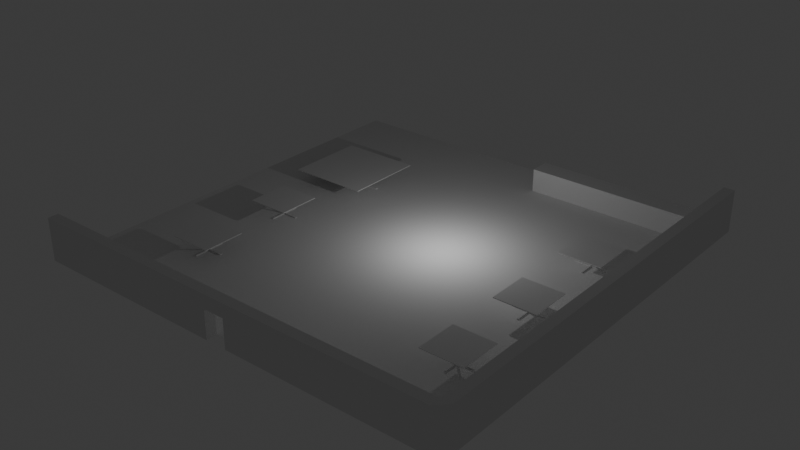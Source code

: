 # Source: bar.blend  (saved by Blender 4.1.24; exported with 4.5.12 LTS)
import bpy
from mathutils import Matrix  # noqa: F401  (used for matrix-valued properties, if any)

bpy.ops.wm.read_factory_settings(use_empty=True)
scene = bpy.context.scene
scene.name = 'Scene'

# ---- collections
col_collection = bpy.data.collections.new('Collection'); scene.collection.children.link(col_collection)

# ---- world
world_world = bpy.data.worlds.new('World'); scene.world = world_world
world_world.use_nodes = True; world_world.node_tree.nodes.clear()
_N = world_world.node_tree.nodes; _L = world_world.node_tree.links
n0 = _N.new('ShaderNodeOutputWorld'); n0.name = 'World Output'; n0.location = (300, 300)
n1 = _N.new('ShaderNodeBackground'); n1.name = 'Background'; n1.location = (10, 300)
n1.inputs[0].default_value = (0.05088, 0.05088, 0.05088, 1.0)
_L.new(n1.outputs[0], n0.inputs[0])
n0.is_active_output = True
world_world.color = (0.05088, 0.05088, 0.05088)
world_world.use_sun_shadow = False
world_world.sun_shadow_jitter_overblur = 0.0

# ---- lights
light_light = bpy.data.lights.new('Light', 'POINT')
light_light.transmission_factor = 0.0
light_light.energy = 1000.0
light_light.shadow_soft_size = 0.1
light_light.shadow_maximum_resolution = 0.006
light_light.use_absolute_resolution = True

# ---- meshes
me_cube_001 = bpy.data.meshes.new('Cube.001')
me_cube_001.from_pydata([(-1.347, -0.6533, -0.9333), (-1.347, -0.6533, 1.067), (-1.347, 1.347, -0.9333), (0.7033, 1.347, 1.067), (0.6533, -0.6533, -0.9333), (0.6533, -0.6533, 1.067), (0.6533, 1.347, -0.9333), (0.6533, 1.347, 1.067), (0.7033, 1.347, -0.9333), (0.7033, -0.6533, -0.9333), (0.7033, -0.6533, 1.067), (-1.347, -0.7033, -0.9333), (-1.347, -0.7033, 1.067), (0.6533, -0.7033, 1.067), (0.6533, -0.7033, -0.9333), (-0.397, -0.6533, -0.9333), (-0.297, -0.6533, -0.9333), (-0.297, -0.7033, -0.9333), (-0.397, -0.7033, -0.9333), (-0.397, -0.7033, 0.42), (-0.297, -0.7033, 0.42), (-0.397, -0.6533, 0.42), (-0.297, -0.6533, 0.42)], [(15, 16)], [(8, 3, 10, 9), (6, 7, 3, 8), (7, 5, 10, 3), (16, 4, 14, 17), (11, 0, 15, 18), (0, 15, 4, 6, 2), (17, 20, 22, 16), (5, 4, 9, 10), (4, 6, 8, 9), (14, 13, 12, 11, 18, 19, 20, 17), (5, 1, 12, 13), (4, 5, 13, 14), (1, 0, 11, 12), (10, 9, 14, 13), (9, 4, 14), (5, 10, 13), (4, 5, 7, 6), (0, 1, 5, 4, 16, 22, 21, 15), (19, 18, 15, 21), (19, 21, 22, 20)])
_uv = me_cube_001.uv_layers.new(name='UVMap')
_uv.uv.foreach_set('vector', [0.375, 0.5, 0.625, 0.5, 0.625, 0.75, 0.375, 0.75, 0.0, 0.0, 0.0, 0.0, 0.0, 0.0, 0.0, 0.0, 0.0, 0.0, 0.0, 0.0, 0.0, 0.0, 0.0, 0.0, 0.2562, 0.75, 0.375, 0.75, 0.375, 0.75, 0.2562, 0.75, 0.125, 0.75, 0.125, 0.75, 0.2437, 0.75, 0.2437, 0.75, 0.0, 0.0, 0.0, 0.0, 0.0, 0.0, 0.0, 0.0, 0.0, 0.0, 0.375, 0.8688, 0.5442, 0.8688, 0.06327, 0.1265, 0.1968, 0.3936, 0.625, 0.75, 0.375, 0.75, 0.375, 0.75, 0.625, 0.75, 0.375, 0.75, 0.375, 0.5, 0.375, 0.5, 0.375, 0.75, 0.375, 0.75, 0.625, 0.75, 0.625, 1.0, 0.375, 1.0, 0.375, 0.8813, 0.5442, 0.8813, 0.5442, 0.8688, 0.375, 0.8688, 0.0, 0.0, 0.0, 0.0, 0.0, 0.0, 0.0, 0.0, 0.375, 0.75, 0.625, 0.75, 0.625, 0.75, 0.375, 0.75, 0.0, 0.0, 0.0, 0.0, 0.0, 0.0, 0.0, 0.0, 0.625, 0.75, 0.375, 0.75, 0.375, 0.75, 0.625, 0.75, 0.375, 0.75, 0.375, 0.75, 0.375, 0.75, 0.0, 0.0, 0.0, 0.0, 0.625, 0.75, 0.375, 0.75, 0.625, 0.75, 0.0, 0.0, 0.0, 0.0, 0.0, 0.0, 0.0, 0.0, 0.0, 0.0, 0.375, 0.75, 0.1968, 0.3936, 0.06327, 0.1265, 0.05795, 0.1159, 0.1781, 0.3561, 0.5442, 0.8813, 0.375, 0.8813, 0.2437, 0.75, 0.05795, 0.1159, 0.5442, 0.8813, 0.05795, 0.1159, 0.06327, 0.1265, 0.5442, 0.8688])
me_cube_001.update()
me_cube_002 = bpy.data.meshes.new('Cube.002')
me_cube_002.from_pydata([(-1.0, -1.0, -1.0), (-1.0, -1.0, 1.0), (-2.195, 1.0, -1.0), (1.0, -1.0, -1.0), (1.0, -1.0, 1.0), (-2.195, 1.0, -1.0), (-2.195, -1.0, -1.0), (-1.0, -1.0, 1.0), (1.0, 1.0, 1.0), (1.0, -1.0, 1.0), (-2.157, 1.0, -1.0), (-2.157, 1.0, 1.0), (-2.195, -1.0, 1.2), (-2.195, 1.0, 1.2), (1.0, 1.0, 1.2), (1.0, -1.0, 1.2)], [(9, 4), (1, 7)], [(14, 13, 12, 15), (11, 13, 2, 5, 10), (8, 14, 13, 11), (13, 5, 6, 12), (3, 15, 12, 6, 0)])
_uv = me_cube_002.uv_layers.new(name='UVMap')
_uv.uv.foreach_set('vector', [0.625, 0.5, 0.875, 0.5, 0.875, 0.75, 0.625, 0.75, 0.0, 0.0, 0.0, 0.0, 0.0, 0.0, 0.0, 0.0, 0.0, 0.0, 0.0, 0.0, 0.625, 0.5, 0.875, 0.5, 0.0, 0.0, 0.875, 0.5, 0.0, 0.0, 0.0, 0.0, 0.875, 0.75, 0.0, 0.0, 0.625, 0.75, 0.875, 0.75, 0.0, 0.0, 0.0, 0.0])
me_cube_002.update()
me_cube = bpy.data.meshes.new('Cube')
me_cube.from_pydata([(-1.0, -1.0, 12.64), (-1.0, -1.0, 14.64), (-1.0, 1.0, 12.64), (-1.0, 1.0, 14.64), (1.0, -1.0, 12.64), (1.0, -1.0, 14.64), (1.0, 1.0, 12.64), (1.0, 1.0, 14.64), (-0.03591, 0.03591, 12.64), (-0.03591, -0.03591, 12.64), (0.03591, 0.03591, 12.64), (0.03591, -0.03591, 12.64), (-0.03591, 0.03591, -19.74), (-0.03591, -0.03591, -19.74), (0.03591, 0.03591, -19.74), (0.03591, -0.03591, -19.74), (-0.03591, 0.03591, -22.07), (-0.03591, -0.03591, -22.07), (0.03591, 0.03591, -22.07), (0.03591, -0.03591, -22.07), (0.03591, 0.7331, -19.74), (-0.03591, 0.7331, -19.74), (0.03591, 0.7331, -22.07), (-0.03591, 0.7331, -22.07), (-0.03591, -0.7331, -19.74), (0.03591, -0.7331, -19.74), (-0.03591, -0.7331, -22.07), (0.03591, -0.7331, -22.07), (-0.7331, 0.03591, -19.74), (-0.7331, -0.03591, -19.74), (-0.7331, 0.03591, -22.07), (-0.7331, -0.03591, -22.07), (0.7331, -0.03591, -19.74), (0.7331, 0.03591, -19.74), (0.7331, -0.03591, -22.07), (0.7331, 0.03591, -22.07)], [], [(0, 1, 3, 2), (2, 3, 7, 6), (6, 7, 5, 4), (4, 5, 1, 0), (2, 6, 10, 8), (7, 3, 1, 5), (11, 9, 13, 15), (0, 2, 8, 9), (6, 4, 11, 10), (4, 0, 9, 11), (14, 15, 32, 33), (8, 10, 14, 12), (10, 11, 15, 14), (9, 8, 12, 13), (16, 18, 19, 17), (17, 13, 29, 31), (13, 17, 26, 24), (14, 18, 22, 20), (21, 20, 22, 23), (18, 16, 23, 22), (16, 12, 21, 23), (12, 14, 20, 21), (25, 24, 26, 27), (17, 19, 27, 26), (15, 13, 24, 25), (19, 15, 25, 27), (29, 28, 30, 31), (13, 12, 28, 29), (12, 16, 30, 28), (16, 17, 31, 30), (33, 32, 34, 35), (18, 14, 33, 35), (15, 19, 34, 32), (19, 18, 35, 34)])
_uv = me_cube.uv_layers.new(name='UVMap')
_uv.uv.foreach_set('vector', [0.375, 0.0, 0.625, 0.0, 0.625, 0.25, 0.375, 0.25, 0.375, 0.25, 0.625, 0.25, 0.625, 0.5, 0.375, 0.5, 0.375, 0.5, 0.625, 0.5, 0.625, 0.75, 0.375, 0.75, 0.375, 0.75, 0.625, 0.75, 0.625, 1.0, 0.375, 1.0, 0.375, 0.25, 0.375, 0.5, 0.375, 0.5, 0.375, 0.25, 0.625, 0.5, 0.875, 0.5, 0.875, 0.75, 0.625, 0.75, 0.375, 0.75, 0.375, 1.0, 0.375, 1.0, 0.375, 0.75, 0.375, 0.0, 0.375, 0.25, 0.375, 0.25, 0.375, 0.0, 0.375, 0.5, 0.375, 0.75, 0.375, 0.75, 0.375, 0.5, 0.375, 0.75, 0.375, 1.0, 0.375, 1.0, 0.375, 0.75, 0.375, 0.5, 0.375, 0.75, 0.375, 0.75, 0.375, 0.5, 0.375, 0.25, 0.375, 0.5, 0.375, 0.5, 0.375, 0.25, 0.375, 0.5, 0.375, 0.75, 0.375, 0.75, 0.375, 0.5, 0.375, 0.0, 0.375, 0.25, 0.375, 0.25, 0.375, 0.0, 0.125, 0.5, 0.375, 0.5, 0.375, 0.75, 0.125, 0.75, 0.375, 0.0, 0.375, 0.0, 0.375, 0.0, 0.375, 0.0, 0.375, 0.0, 0.375, 0.0, 0.375, 0.0, 0.375, 0.0, 0.375, 0.5, 0.375, 0.5, 0.375, 0.5, 0.375, 0.5, 0.375, 0.25, 0.375, 0.5, 0.375, 0.5, 0.375, 0.25, 0.375, 0.5, 0.125, 0.5, 0.125, 0.5, 0.375, 0.5, 0.375, 0.25, 0.375, 0.25, 0.375, 0.25, 0.375, 0.25, 0.375, 0.25, 0.375, 0.5, 0.375, 0.5, 0.375, 0.25, 0.375, 0.75, 0.375, 1.0, 0.375, 1.0, 0.375, 0.75, 0.125, 0.75, 0.375, 0.75, 0.375, 0.75, 0.125, 0.75, 0.375, 0.75, 0.375, 1.0, 0.375, 1.0, 0.375, 0.75, 0.375, 0.75, 0.375, 0.75, 0.375, 0.75, 0.375, 0.75, 0.375, 0.0, 0.375, 0.25, 0.375, 0.25, 0.375, 0.0, 0.375, 0.0, 0.375, 0.25, 0.375, 0.25, 0.375, 0.0, 0.375, 0.25, 0.375, 0.25, 0.375, 0.25, 0.375, 0.25, 0.125, 0.5, 0.125, 0.75, 0.125, 0.75, 0.125, 0.5, 0.375, 0.5, 0.375, 0.75, 0.375, 0.75, 0.375, 0.5, 0.375, 0.5, 0.375, 0.5, 0.375, 0.5, 0.375, 0.5, 0.375, 0.75, 0.375, 0.75, 0.375, 0.75, 0.375, 0.75, 0.375, 0.75, 0.375, 0.5, 0.375, 0.5, 0.375, 0.75])
me_cube.update()
me_cube_003 = bpy.data.meshes.new('Cube.003')
me_cube_003.from_pydata([(-1.0, -1.0, 12.64), (-1.0, -1.0, 14.64), (-1.0, 1.0, 12.64), (-1.0, 1.0, 14.64), (1.0, -1.0, 12.64), (1.0, -1.0, 14.64), (1.0, 1.0, 12.64), (1.0, 1.0, 14.64), (-0.03591, 0.03591, 12.64), (-0.03591, -0.03591, 12.64), (0.03591, 0.03591, 12.64), (0.03591, -0.03591, 12.64), (-0.03591, 0.03591, -19.74), (-0.03591, -0.03591, -19.74), (0.03591, 0.03591, -19.74), (0.03591, -0.03591, -19.74), (-0.03591, 0.03591, -22.07), (-0.03591, -0.03591, -22.07), (0.03591, 0.03591, -22.07), (0.03591, -0.03591, -22.07), (0.03591, 0.7331, -19.74), (-0.03591, 0.7331, -19.74), (0.03591, 0.7331, -22.07), (-0.03591, 0.7331, -22.07), (-0.03591, -0.7331, -19.74), (0.03591, -0.7331, -19.74), (-0.03591, -0.7331, -22.07), (0.03591, -0.7331, -22.07), (-0.7331, 0.03591, -19.74), (-0.7331, -0.03591, -19.74), (-0.7331, 0.03591, -22.07), (-0.7331, -0.03591, -22.07), (0.7331, -0.03591, -19.74), (0.7331, 0.03591, -19.74), (0.7331, -0.03591, -22.07), (0.7331, 0.03591, -22.07)], [], [(0, 1, 3, 2), (2, 3, 7, 6), (6, 7, 5, 4), (4, 5, 1, 0), (2, 6, 10, 8), (7, 3, 1, 5), (11, 9, 13, 15), (0, 2, 8, 9), (6, 4, 11, 10), (4, 0, 9, 11), (14, 15, 32, 33), (8, 10, 14, 12), (10, 11, 15, 14), (9, 8, 12, 13), (16, 18, 19, 17), (17, 13, 29, 31), (13, 17, 26, 24), (14, 18, 22, 20), (21, 20, 22, 23), (18, 16, 23, 22), (16, 12, 21, 23), (12, 14, 20, 21), (25, 24, 26, 27), (17, 19, 27, 26), (15, 13, 24, 25), (19, 15, 25, 27), (29, 28, 30, 31), (13, 12, 28, 29), (12, 16, 30, 28), (16, 17, 31, 30), (33, 32, 34, 35), (18, 14, 33, 35), (15, 19, 34, 32), (19, 18, 35, 34)])
_uv = me_cube_003.uv_layers.new(name='UVMap')
_uv.uv.foreach_set('vector', [0.375, 0.0, 0.625, 0.0, 0.625, 0.25, 0.375, 0.25, 0.375, 0.25, 0.625, 0.25, 0.625, 0.5, 0.375, 0.5, 0.375, 0.5, 0.625, 0.5, 0.625, 0.75, 0.375, 0.75, 0.375, 0.75, 0.625, 0.75, 0.625, 1.0, 0.375, 1.0, 0.375, 0.25, 0.375, 0.5, 0.375, 0.5, 0.375, 0.25, 0.625, 0.5, 0.875, 0.5, 0.875, 0.75, 0.625, 0.75, 0.375, 0.75, 0.375, 1.0, 0.375, 1.0, 0.375, 0.75, 0.375, 0.0, 0.375, 0.25, 0.375, 0.25, 0.375, 0.0, 0.375, 0.5, 0.375, 0.75, 0.375, 0.75, 0.375, 0.5, 0.375, 0.75, 0.375, 1.0, 0.375, 1.0, 0.375, 0.75, 0.375, 0.5, 0.375, 0.75, 0.375, 0.75, 0.375, 0.5, 0.375, 0.25, 0.375, 0.5, 0.375, 0.5, 0.375, 0.25, 0.375, 0.5, 0.375, 0.75, 0.375, 0.75, 0.375, 0.5, 0.375, 0.0, 0.375, 0.25, 0.375, 0.25, 0.375, 0.0, 0.125, 0.5, 0.375, 0.5, 0.375, 0.75, 0.125, 0.75, 0.375, 0.0, 0.375, 0.0, 0.375, 0.0, 0.375, 0.0, 0.375, 0.0, 0.375, 0.0, 0.375, 0.0, 0.375, 0.0, 0.375, 0.5, 0.375, 0.5, 0.375, 0.5, 0.375, 0.5, 0.375, 0.25, 0.375, 0.5, 0.375, 0.5, 0.375, 0.25, 0.375, 0.5, 0.125, 0.5, 0.125, 0.5, 0.375, 0.5, 0.375, 0.25, 0.375, 0.25, 0.375, 0.25, 0.375, 0.25, 0.375, 0.25, 0.375, 0.5, 0.375, 0.5, 0.375, 0.25, 0.375, 0.75, 0.375, 1.0, 0.375, 1.0, 0.375, 0.75, 0.125, 0.75, 0.375, 0.75, 0.375, 0.75, 0.125, 0.75, 0.375, 0.75, 0.375, 1.0, 0.375, 1.0, 0.375, 0.75, 0.375, 0.75, 0.375, 0.75, 0.375, 0.75, 0.375, 0.75, 0.375, 0.0, 0.375, 0.25, 0.375, 0.25, 0.375, 0.0, 0.375, 0.0, 0.375, 0.25, 0.375, 0.25, 0.375, 0.0, 0.375, 0.25, 0.375, 0.25, 0.375, 0.25, 0.375, 0.25, 0.125, 0.5, 0.125, 0.75, 0.125, 0.75, 0.125, 0.5, 0.375, 0.5, 0.375, 0.75, 0.375, 0.75, 0.375, 0.5, 0.375, 0.5, 0.375, 0.5, 0.375, 0.5, 0.375, 0.5, 0.375, 0.75, 0.375, 0.75, 0.375, 0.75, 0.375, 0.75, 0.375, 0.75, 0.375, 0.5, 0.375, 0.5, 0.375, 0.75])
me_cube_003.update()
me_cube_004 = bpy.data.meshes.new('Cube.004')
me_cube_004.from_pydata([(-1.0, -1.0, 12.64), (-1.0, -1.0, 14.64), (-1.0, 1.0, 12.64), (-1.0, 1.0, 14.64), (1.0, -1.0, 12.64), (1.0, -1.0, 14.64), (1.0, 1.0, 12.64), (1.0, 1.0, 14.64), (-0.03591, 0.03591, 12.64), (-0.03591, -0.03591, 12.64), (0.03591, 0.03591, 12.64), (0.03591, -0.03591, 12.64), (-0.03591, 0.03591, -19.74), (-0.03591, -0.03591, -19.74), (0.03591, 0.03591, -19.74), (0.03591, -0.03591, -19.74), (-0.03591, 0.03591, -22.07), (-0.03591, -0.03591, -22.07), (0.03591, 0.03591, -22.07), (0.03591, -0.03591, -22.07), (0.03591, 0.7331, -19.74), (-0.03591, 0.7331, -19.74), (0.03591, 0.7331, -22.07), (-0.03591, 0.7331, -22.07), (-0.03591, -0.7331, -19.74), (0.03591, -0.7331, -19.74), (-0.03591, -0.7331, -22.07), (0.03591, -0.7331, -22.07), (-0.7331, 0.03591, -19.74), (-0.7331, -0.03591, -19.74), (-0.7331, 0.03591, -22.07), (-0.7331, -0.03591, -22.07), (0.7331, -0.03591, -19.74), (0.7331, 0.03591, -19.74), (0.7331, -0.03591, -22.07), (0.7331, 0.03591, -22.07)], [], [(0, 1, 3, 2), (2, 3, 7, 6), (6, 7, 5, 4), (4, 5, 1, 0), (2, 6, 10, 8), (7, 3, 1, 5), (11, 9, 13, 15), (0, 2, 8, 9), (6, 4, 11, 10), (4, 0, 9, 11), (14, 15, 32, 33), (8, 10, 14, 12), (10, 11, 15, 14), (9, 8, 12, 13), (16, 18, 19, 17), (17, 13, 29, 31), (13, 17, 26, 24), (14, 18, 22, 20), (21, 20, 22, 23), (18, 16, 23, 22), (16, 12, 21, 23), (12, 14, 20, 21), (25, 24, 26, 27), (17, 19, 27, 26), (15, 13, 24, 25), (19, 15, 25, 27), (29, 28, 30, 31), (13, 12, 28, 29), (12, 16, 30, 28), (16, 17, 31, 30), (33, 32, 34, 35), (18, 14, 33, 35), (15, 19, 34, 32), (19, 18, 35, 34)])
_uv = me_cube_004.uv_layers.new(name='UVMap')
_uv.uv.foreach_set('vector', [0.375, 0.0, 0.625, 0.0, 0.625, 0.25, 0.375, 0.25, 0.375, 0.25, 0.625, 0.25, 0.625, 0.5, 0.375, 0.5, 0.375, 0.5, 0.625, 0.5, 0.625, 0.75, 0.375, 0.75, 0.375, 0.75, 0.625, 0.75, 0.625, 1.0, 0.375, 1.0, 0.375, 0.25, 0.375, 0.5, 0.375, 0.5, 0.375, 0.25, 0.625, 0.5, 0.875, 0.5, 0.875, 0.75, 0.625, 0.75, 0.375, 0.75, 0.375, 1.0, 0.375, 1.0, 0.375, 0.75, 0.375, 0.0, 0.375, 0.25, 0.375, 0.25, 0.375, 0.0, 0.375, 0.5, 0.375, 0.75, 0.375, 0.75, 0.375, 0.5, 0.375, 0.75, 0.375, 1.0, 0.375, 1.0, 0.375, 0.75, 0.375, 0.5, 0.375, 0.75, 0.375, 0.75, 0.375, 0.5, 0.375, 0.25, 0.375, 0.5, 0.375, 0.5, 0.375, 0.25, 0.375, 0.5, 0.375, 0.75, 0.375, 0.75, 0.375, 0.5, 0.375, 0.0, 0.375, 0.25, 0.375, 0.25, 0.375, 0.0, 0.125, 0.5, 0.375, 0.5, 0.375, 0.75, 0.125, 0.75, 0.375, 0.0, 0.375, 0.0, 0.375, 0.0, 0.375, 0.0, 0.375, 0.0, 0.375, 0.0, 0.375, 0.0, 0.375, 0.0, 0.375, 0.5, 0.375, 0.5, 0.375, 0.5, 0.375, 0.5, 0.375, 0.25, 0.375, 0.5, 0.375, 0.5, 0.375, 0.25, 0.375, 0.5, 0.125, 0.5, 0.125, 0.5, 0.375, 0.5, 0.375, 0.25, 0.375, 0.25, 0.375, 0.25, 0.375, 0.25, 0.375, 0.25, 0.375, 0.5, 0.375, 0.5, 0.375, 0.25, 0.375, 0.75, 0.375, 1.0, 0.375, 1.0, 0.375, 0.75, 0.125, 0.75, 0.375, 0.75, 0.375, 0.75, 0.125, 0.75, 0.375, 0.75, 0.375, 1.0, 0.375, 1.0, 0.375, 0.75, 0.375, 0.75, 0.375, 0.75, 0.375, 0.75, 0.375, 0.75, 0.375, 0.0, 0.375, 0.25, 0.375, 0.25, 0.375, 0.0, 0.375, 0.0, 0.375, 0.25, 0.375, 0.25, 0.375, 0.0, 0.375, 0.25, 0.375, 0.25, 0.375, 0.25, 0.375, 0.25, 0.125, 0.5, 0.125, 0.75, 0.125, 0.75, 0.125, 0.5, 0.375, 0.5, 0.375, 0.75, 0.375, 0.75, 0.375, 0.5, 0.375, 0.5, 0.375, 0.5, 0.375, 0.5, 0.375, 0.5, 0.375, 0.75, 0.375, 0.75, 0.375, 0.75, 0.375, 0.75, 0.375, 0.75, 0.375, 0.5, 0.375, 0.5, 0.375, 0.75])
me_cube_004.update()
me_cube_005 = bpy.data.meshes.new('Cube.005')
me_cube_005.from_pydata([(-1.0, -1.0, 12.64), (-1.0, -1.0, 14.64), (-1.0, 1.0, 12.64), (-1.0, 1.0, 14.64), (1.0, -1.0, 12.64), (1.0, -1.0, 14.64), (1.0, 1.0, 12.64), (1.0, 1.0, 14.64), (-0.03591, 0.03591, 12.64), (-0.03591, -0.03591, 12.64), (0.03591, 0.03591, 12.64), (0.03591, -0.03591, 12.64), (-0.03591, 0.03591, -19.74), (-0.03591, -0.03591, -19.74), (0.03591, 0.03591, -19.74), (0.03591, -0.03591, -19.74), (-0.03591, 0.03591, -22.07), (-0.03591, -0.03591, -22.07), (0.03591, 0.03591, -22.07), (0.03591, -0.03591, -22.07), (0.03591, 0.7331, -19.74), (-0.03591, 0.7331, -19.74), (0.03591, 0.7331, -22.07), (-0.03591, 0.7331, -22.07), (-0.03591, -0.7331, -19.74), (0.03591, -0.7331, -19.74), (-0.03591, -0.7331, -22.07), (0.03591, -0.7331, -22.07), (-0.7331, 0.03591, -19.74), (-0.7331, -0.03591, -19.74), (-0.7331, 0.03591, -22.07), (-0.7331, -0.03591, -22.07), (0.7331, -0.03591, -19.74), (0.7331, 0.03591, -19.74), (0.7331, -0.03591, -22.07), (0.7331, 0.03591, -22.07)], [], [(0, 1, 3, 2), (2, 3, 7, 6), (6, 7, 5, 4), (4, 5, 1, 0), (2, 6, 10, 8), (7, 3, 1, 5), (11, 9, 13, 15), (0, 2, 8, 9), (6, 4, 11, 10), (4, 0, 9, 11), (14, 15, 32, 33), (8, 10, 14, 12), (10, 11, 15, 14), (9, 8, 12, 13), (16, 18, 19, 17), (17, 13, 29, 31), (13, 17, 26, 24), (14, 18, 22, 20), (21, 20, 22, 23), (18, 16, 23, 22), (16, 12, 21, 23), (12, 14, 20, 21), (25, 24, 26, 27), (17, 19, 27, 26), (15, 13, 24, 25), (19, 15, 25, 27), (29, 28, 30, 31), (13, 12, 28, 29), (12, 16, 30, 28), (16, 17, 31, 30), (33, 32, 34, 35), (18, 14, 33, 35), (15, 19, 34, 32), (19, 18, 35, 34)])
_uv = me_cube_005.uv_layers.new(name='UVMap')
_uv.uv.foreach_set('vector', [0.375, 0.0, 0.625, 0.0, 0.625, 0.25, 0.375, 0.25, 0.375, 0.25, 0.625, 0.25, 0.625, 0.5, 0.375, 0.5, 0.375, 0.5, 0.625, 0.5, 0.625, 0.75, 0.375, 0.75, 0.375, 0.75, 0.625, 0.75, 0.625, 1.0, 0.375, 1.0, 0.375, 0.25, 0.375, 0.5, 0.375, 0.5, 0.375, 0.25, 0.625, 0.5, 0.875, 0.5, 0.875, 0.75, 0.625, 0.75, 0.375, 0.75, 0.375, 1.0, 0.375, 1.0, 0.375, 0.75, 0.375, 0.0, 0.375, 0.25, 0.375, 0.25, 0.375, 0.0, 0.375, 0.5, 0.375, 0.75, 0.375, 0.75, 0.375, 0.5, 0.375, 0.75, 0.375, 1.0, 0.375, 1.0, 0.375, 0.75, 0.375, 0.5, 0.375, 0.75, 0.375, 0.75, 0.375, 0.5, 0.375, 0.25, 0.375, 0.5, 0.375, 0.5, 0.375, 0.25, 0.375, 0.5, 0.375, 0.75, 0.375, 0.75, 0.375, 0.5, 0.375, 0.0, 0.375, 0.25, 0.375, 0.25, 0.375, 0.0, 0.125, 0.5, 0.375, 0.5, 0.375, 0.75, 0.125, 0.75, 0.375, 0.0, 0.375, 0.0, 0.375, 0.0, 0.375, 0.0, 0.375, 0.0, 0.375, 0.0, 0.375, 0.0, 0.375, 0.0, 0.375, 0.5, 0.375, 0.5, 0.375, 0.5, 0.375, 0.5, 0.375, 0.25, 0.375, 0.5, 0.375, 0.5, 0.375, 0.25, 0.375, 0.5, 0.125, 0.5, 0.125, 0.5, 0.375, 0.5, 0.375, 0.25, 0.375, 0.25, 0.375, 0.25, 0.375, 0.25, 0.375, 0.25, 0.375, 0.5, 0.375, 0.5, 0.375, 0.25, 0.375, 0.75, 0.375, 1.0, 0.375, 1.0, 0.375, 0.75, 0.125, 0.75, 0.375, 0.75, 0.375, 0.75, 0.125, 0.75, 0.375, 0.75, 0.375, 1.0, 0.375, 1.0, 0.375, 0.75, 0.375, 0.75, 0.375, 0.75, 0.375, 0.75, 0.375, 0.75, 0.375, 0.0, 0.375, 0.25, 0.375, 0.25, 0.375, 0.0, 0.375, 0.0, 0.375, 0.25, 0.375, 0.25, 0.375, 0.0, 0.375, 0.25, 0.375, 0.25, 0.375, 0.25, 0.375, 0.25, 0.125, 0.5, 0.125, 0.75, 0.125, 0.75, 0.125, 0.5, 0.375, 0.5, 0.375, 0.75, 0.375, 0.75, 0.375, 0.5, 0.375, 0.5, 0.375, 0.5, 0.375, 0.5, 0.375, 0.5, 0.375, 0.75, 0.375, 0.75, 0.375, 0.75, 0.375, 0.75, 0.375, 0.75, 0.375, 0.5, 0.375, 0.5, 0.375, 0.75])
me_cube_005.update()
me_cube_006 = bpy.data.meshes.new('Cube.006')
me_cube_006.from_pydata([(-1.0, -1.0, 12.64), (-1.0, -1.0, 14.64), (-1.0, 1.0, 12.64), (-1.0, 1.0, 14.64), (1.0, -1.0, 12.64), (1.0, -1.0, 14.64), (1.0, 1.0, 12.64), (1.0, 1.0, 14.64), (-0.03591, 0.03591, 12.64), (-0.03591, -0.03591, 12.64), (0.03591, 0.03591, 12.64), (0.03591, -0.03591, 12.64), (-0.03591, 0.03591, -19.74), (-0.03591, -0.03591, -19.74), (0.03591, 0.03591, -19.74), (0.03591, -0.03591, -19.74), (-0.03591, 0.03591, -22.07), (-0.03591, -0.03591, -22.07), (0.03591, 0.03591, -22.07), (0.03591, -0.03591, -22.07), (0.03591, 0.7331, -19.74), (-0.03591, 0.7331, -19.74), (0.03591, 0.7331, -22.07), (-0.03591, 0.7331, -22.07), (-0.03591, -0.7331, -19.74), (0.03591, -0.7331, -19.74), (-0.03591, -0.7331, -22.07), (0.03591, -0.7331, -22.07), (-0.7331, 0.03591, -19.74), (-0.7331, -0.03591, -19.74), (-0.7331, 0.03591, -22.07), (-0.7331, -0.03591, -22.07), (0.7331, -0.03591, -19.74), (0.7331, 0.03591, -19.74), (0.7331, -0.03591, -22.07), (0.7331, 0.03591, -22.07)], [], [(0, 1, 3, 2), (2, 3, 7, 6), (6, 7, 5, 4), (4, 5, 1, 0), (2, 6, 10, 8), (7, 3, 1, 5), (11, 9, 13, 15), (0, 2, 8, 9), (6, 4, 11, 10), (4, 0, 9, 11), (14, 15, 32, 33), (8, 10, 14, 12), (10, 11, 15, 14), (9, 8, 12, 13), (16, 18, 19, 17), (17, 13, 29, 31), (13, 17, 26, 24), (14, 18, 22, 20), (21, 20, 22, 23), (18, 16, 23, 22), (16, 12, 21, 23), (12, 14, 20, 21), (25, 24, 26, 27), (17, 19, 27, 26), (15, 13, 24, 25), (19, 15, 25, 27), (29, 28, 30, 31), (13, 12, 28, 29), (12, 16, 30, 28), (16, 17, 31, 30), (33, 32, 34, 35), (18, 14, 33, 35), (15, 19, 34, 32), (19, 18, 35, 34)])
_uv = me_cube_006.uv_layers.new(name='UVMap')
_uv.uv.foreach_set('vector', [0.375, 0.0, 0.625, 0.0, 0.625, 0.25, 0.375, 0.25, 0.375, 0.25, 0.625, 0.25, 0.625, 0.5, 0.375, 0.5, 0.375, 0.5, 0.625, 0.5, 0.625, 0.75, 0.375, 0.75, 0.375, 0.75, 0.625, 0.75, 0.625, 1.0, 0.375, 1.0, 0.375, 0.25, 0.375, 0.5, 0.375, 0.5, 0.375, 0.25, 0.625, 0.5, 0.875, 0.5, 0.875, 0.75, 0.625, 0.75, 0.375, 0.75, 0.375, 1.0, 0.375, 1.0, 0.375, 0.75, 0.375, 0.0, 0.375, 0.25, 0.375, 0.25, 0.375, 0.0, 0.375, 0.5, 0.375, 0.75, 0.375, 0.75, 0.375, 0.5, 0.375, 0.75, 0.375, 1.0, 0.375, 1.0, 0.375, 0.75, 0.375, 0.5, 0.375, 0.75, 0.375, 0.75, 0.375, 0.5, 0.375, 0.25, 0.375, 0.5, 0.375, 0.5, 0.375, 0.25, 0.375, 0.5, 0.375, 0.75, 0.375, 0.75, 0.375, 0.5, 0.375, 0.0, 0.375, 0.25, 0.375, 0.25, 0.375, 0.0, 0.125, 0.5, 0.375, 0.5, 0.375, 0.75, 0.125, 0.75, 0.375, 0.0, 0.375, 0.0, 0.375, 0.0, 0.375, 0.0, 0.375, 0.0, 0.375, 0.0, 0.375, 0.0, 0.375, 0.0, 0.375, 0.5, 0.375, 0.5, 0.375, 0.5, 0.375, 0.5, 0.375, 0.25, 0.375, 0.5, 0.375, 0.5, 0.375, 0.25, 0.375, 0.5, 0.125, 0.5, 0.125, 0.5, 0.375, 0.5, 0.375, 0.25, 0.375, 0.25, 0.375, 0.25, 0.375, 0.25, 0.375, 0.25, 0.375, 0.5, 0.375, 0.5, 0.375, 0.25, 0.375, 0.75, 0.375, 1.0, 0.375, 1.0, 0.375, 0.75, 0.125, 0.75, 0.375, 0.75, 0.375, 0.75, 0.125, 0.75, 0.375, 0.75, 0.375, 1.0, 0.375, 1.0, 0.375, 0.75, 0.375, 0.75, 0.375, 0.75, 0.375, 0.75, 0.375, 0.75, 0.375, 0.0, 0.375, 0.25, 0.375, 0.25, 0.375, 0.0, 0.375, 0.0, 0.375, 0.25, 0.375, 0.25, 0.375, 0.0, 0.375, 0.25, 0.375, 0.25, 0.375, 0.25, 0.375, 0.25, 0.125, 0.5, 0.125, 0.75, 0.125, 0.75, 0.125, 0.5, 0.375, 0.5, 0.375, 0.75, 0.375, 0.75, 0.375, 0.5, 0.375, 0.5, 0.375, 0.5, 0.375, 0.5, 0.375, 0.5, 0.375, 0.75, 0.375, 0.75, 0.375, 0.75, 0.375, 0.75, 0.375, 0.75, 0.375, 0.5, 0.375, 0.5, 0.375, 0.75])
me_cube_006.update()
me_cube_007 = bpy.data.meshes.new('Cube.007')
me_cube_007.from_pydata([(-1.0, -1.0, 12.64), (-1.0, -1.0, 14.64), (-1.0, 1.0, 12.64), (-1.0, 1.0, 14.64), (1.0, -1.0, 12.64), (1.0, -1.0, 14.64), (1.0, 1.0, 12.64), (1.0, 1.0, 14.64), (-0.03591, 0.03591, 12.64), (-0.03591, -0.03591, 12.64), (0.03591, 0.03591, 12.64), (0.03591, -0.03591, 12.64), (-0.03591, 0.03591, -19.74), (-0.03591, -0.03591, -19.74), (0.03591, 0.03591, -19.74), (0.03591, -0.03591, -19.74), (-0.03591, 0.03591, -22.07), (-0.03591, -0.03591, -22.07), (0.03591, 0.03591, -22.07), (0.03591, -0.03591, -22.07), (0.03591, 0.7331, -19.74), (-0.03591, 0.7331, -19.74), (0.03591, 0.7331, -22.07), (-0.03591, 0.7331, -22.07), (-0.03591, -0.7331, -19.74), (0.03591, -0.7331, -19.74), (-0.03591, -0.7331, -22.07), (0.03591, -0.7331, -22.07), (-0.7331, 0.03591, -19.74), (-0.7331, -0.03591, -19.74), (-0.7331, 0.03591, -22.07), (-0.7331, -0.03591, -22.07), (0.7331, -0.03591, -19.74), (0.7331, 0.03591, -19.74), (0.7331, -0.03591, -22.07), (0.7331, 0.03591, -22.07)], [], [(0, 1, 3, 2), (2, 3, 7, 6), (6, 7, 5, 4), (4, 5, 1, 0), (2, 6, 10, 8), (7, 3, 1, 5), (11, 9, 13, 15), (0, 2, 8, 9), (6, 4, 11, 10), (4, 0, 9, 11), (14, 15, 32, 33), (8, 10, 14, 12), (10, 11, 15, 14), (9, 8, 12, 13), (16, 18, 19, 17), (17, 13, 29, 31), (13, 17, 26, 24), (14, 18, 22, 20), (21, 20, 22, 23), (18, 16, 23, 22), (16, 12, 21, 23), (12, 14, 20, 21), (25, 24, 26, 27), (17, 19, 27, 26), (15, 13, 24, 25), (19, 15, 25, 27), (29, 28, 30, 31), (13, 12, 28, 29), (12, 16, 30, 28), (16, 17, 31, 30), (33, 32, 34, 35), (18, 14, 33, 35), (15, 19, 34, 32), (19, 18, 35, 34)])
_uv = me_cube_007.uv_layers.new(name='UVMap')
_uv.uv.foreach_set('vector', [0.375, 0.0, 0.625, 0.0, 0.625, 0.25, 0.375, 0.25, 0.375, 0.25, 0.625, 0.25, 0.625, 0.5, 0.375, 0.5, 0.375, 0.5, 0.625, 0.5, 0.625, 0.75, 0.375, 0.75, 0.375, 0.75, 0.625, 0.75, 0.625, 1.0, 0.375, 1.0, 0.375, 0.25, 0.375, 0.5, 0.375, 0.5, 0.375, 0.25, 0.625, 0.5, 0.875, 0.5, 0.875, 0.75, 0.625, 0.75, 0.375, 0.75, 0.375, 1.0, 0.375, 1.0, 0.375, 0.75, 0.375, 0.0, 0.375, 0.25, 0.375, 0.25, 0.375, 0.0, 0.375, 0.5, 0.375, 0.75, 0.375, 0.75, 0.375, 0.5, 0.375, 0.75, 0.375, 1.0, 0.375, 1.0, 0.375, 0.75, 0.375, 0.5, 0.375, 0.75, 0.375, 0.75, 0.375, 0.5, 0.375, 0.25, 0.375, 0.5, 0.375, 0.5, 0.375, 0.25, 0.375, 0.5, 0.375, 0.75, 0.375, 0.75, 0.375, 0.5, 0.375, 0.0, 0.375, 0.25, 0.375, 0.25, 0.375, 0.0, 0.125, 0.5, 0.375, 0.5, 0.375, 0.75, 0.125, 0.75, 0.375, 0.0, 0.375, 0.0, 0.375, 0.0, 0.375, 0.0, 0.375, 0.0, 0.375, 0.0, 0.375, 0.0, 0.375, 0.0, 0.375, 0.5, 0.375, 0.5, 0.375, 0.5, 0.375, 0.5, 0.375, 0.25, 0.375, 0.5, 0.375, 0.5, 0.375, 0.25, 0.375, 0.5, 0.125, 0.5, 0.125, 0.5, 0.375, 0.5, 0.375, 0.25, 0.375, 0.25, 0.375, 0.25, 0.375, 0.25, 0.375, 0.25, 0.375, 0.5, 0.375, 0.5, 0.375, 0.25, 0.375, 0.75, 0.375, 1.0, 0.375, 1.0, 0.375, 0.75, 0.125, 0.75, 0.375, 0.75, 0.375, 0.75, 0.125, 0.75, 0.375, 0.75, 0.375, 1.0, 0.375, 1.0, 0.375, 0.75, 0.375, 0.75, 0.375, 0.75, 0.375, 0.75, 0.375, 0.75, 0.375, 0.0, 0.375, 0.25, 0.375, 0.25, 0.375, 0.0, 0.375, 0.0, 0.375, 0.25, 0.375, 0.25, 0.375, 0.0, 0.375, 0.25, 0.375, 0.25, 0.375, 0.25, 0.375, 0.25, 0.125, 0.5, 0.125, 0.75, 0.125, 0.75, 0.125, 0.5, 0.375, 0.5, 0.375, 0.75, 0.375, 0.75, 0.375, 0.5, 0.375, 0.5, 0.375, 0.5, 0.375, 0.5, 0.375, 0.5, 0.375, 0.75, 0.375, 0.75, 0.375, 0.75, 0.375, 0.75, 0.375, 0.75, 0.375, 0.5, 0.375, 0.5, 0.375, 0.75])
me_cube_007.update()

# ---- objects
ob_light = bpy.data.objects.new('Light', light_light)
ob_cube = bpy.data.objects.new('Cube', me_cube_001)
ob_cube_001 = bpy.data.objects.new('Cube.001', me_cube_002)
ob_cube_002 = bpy.data.objects.new('Cube.002', me_cube)
ob_cube_003 = bpy.data.objects.new('Cube.003', me_cube_003)
ob_cube_004 = bpy.data.objects.new('Cube.004', me_cube_004)
ob_cube_005 = bpy.data.objects.new('Cube.005', me_cube_005)
ob_cube_006 = bpy.data.objects.new('Cube.006', me_cube_006)
ob_cube_007 = bpy.data.objects.new('Cube.007', me_cube_007)

# ---- transforms, parenting, visibility, modifiers, constraints
ob_light.location = (4.076, 1.005, 5.904)
ob_light.rotation_euler = (0.6503, 0.05522, 1.866)
ob_light.lock_rotations_4d = False
ob_light.empty_display_type = 'ARROWS'
ob_light.color = (0.0, 0.0, 0.0, 0.0)
ob_light.lineart.crease_threshold = 0.0
ob_cube.location = (6.933, -6.933, 1.867)
ob_cube.scale = (20.0, 20.0, 2.0)
_m = ob_cube.modifiers.new('Triangulate', 'TRIANGULATE')
ob_cube_001.location = (14.7, 17.0, 1.0)
ob_cube_001.scale = (5.302, 1.0, 1.0)
ob_cube_002.location = (14.94, 6.839, 0.8829)
ob_cube_002.scale = (2.0, 2.0, 0.04)
ob_cube_003.location = (15.0, -2.448, 0.8829)
ob_cube_003.scale = (2.0, 2.0, 0.04)
ob_cube_004.location = (15.0, -11.45, 0.8829)
ob_cube_004.scale = (2.0, 2.0, 0.04)
ob_cube_005.location = (-11.28, 6.839, 0.8829)
ob_cube_005.scale = (3.794, 3.794, 0.04)
ob_cube_006.location = (-11.52, -11.45, 0.8829)
ob_cube_006.scale = (2.0, 2.0, 0.04)
ob_cube_007.location = (-11.52, -2.448, 0.8829)
ob_cube_007.scale = (2.0, 2.0, 0.04)

# ---- collection membership
col_collection.objects.link(ob_light)
col_collection.objects.link(ob_cube)
col_collection.objects.link(ob_cube_001)
col_collection.objects.link(ob_cube_002)
col_collection.objects.link(ob_cube_003)
col_collection.objects.link(ob_cube_004)
col_collection.objects.link(ob_cube_005)
col_collection.objects.link(ob_cube_006)
col_collection.objects.link(ob_cube_007)

# ---- scene / render settings (as saved in the file)
scene.frame_start = 1; scene.frame_end = 250; scene.frame_set(0)
scene.render.engine = 'BLENDER_EEVEE_NEXT'
scene.cycles.sampling_pattern = 'TABULATED_SOBOL'
scene.eevee.ray_tracing_options.trace_max_roughness = 0.0
bpy.context.view_layer.update()

# ---- added for rendering (the .blend has no active camera): camera
cam_auto = bpy.data.cameras.new('AutoCamera')
cam_auto.lens = 50.0
cam_auto.sensor_width = 36.0
cam_auto.clip_end = 1000.0
ob_auto_camera = bpy.data.objects.new('AutoCamera', cam_auto)
scene.collection.objects.link(ob_auto_camera)
ob_auto_camera.location = (54.2746, -65.0295, 45.0196)
ob_auto_camera.rotation_euler = (1.09748, -7.21219e-08, 0.694738)
scene.camera = ob_auto_camera
bpy.context.view_layer.update()
